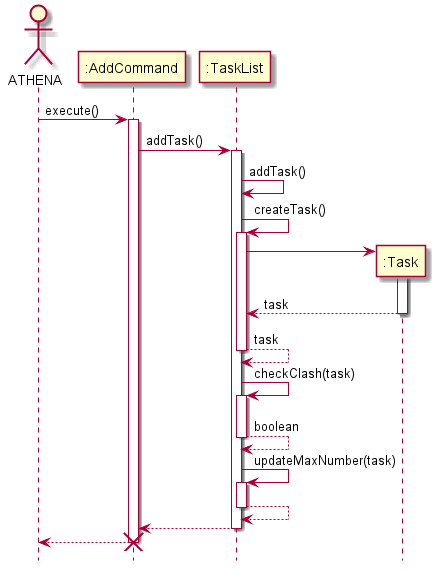

The diagram above was rendered by PlantUML. Its source (embedded in the PNG):
@startuml
hide footbox

actor "ATHENA" as Athena
participant ":AddCommand" as AddCommand
participant ":TaskList" as TaskList
participant ":Task" as Task


Athena->AddCommand: execute()
activate AddCommand
AddCommand->TaskList: addTask()
activate TaskList

TaskList->TaskList: addTask()

TaskList->TaskList: createTask()
activate TaskList
create Task
TaskList->Task:
activate Task
return task
TaskList-->TaskList: task
deactivate TaskList

TaskList->TaskList: checkClash(task)
activate TaskList
return boolean
TaskList->TaskList: updateMaxNumber(task)
activate TaskList
return 
TaskList-->AddCommand:
deactivate TaskList
AddCommand-->Athena
destroy AddCommand

@enduml